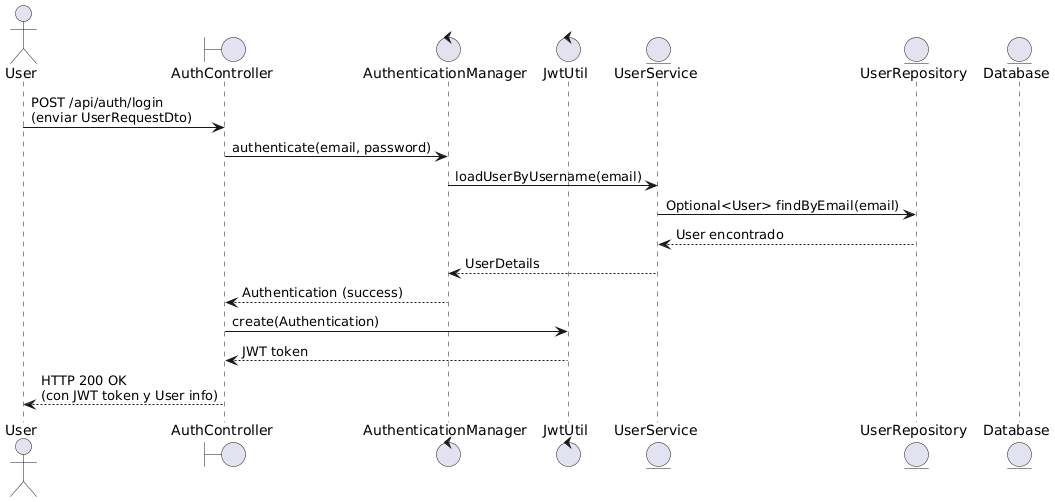

The diagram above was rendered by PlantUML. Its source (embedded in the PNG):
@startuml
actor User
boundary AuthController
control AuthenticationManager
control JwtUtil
entity UserService
entity UserRepository
entity Database

User -> AuthController : POST /api/auth/login\n(enviar UserRequestDto)
AuthController -> AuthenticationManager : authenticate(email, password)
AuthenticationManager -> UserService : loadUserByUsername(email)
UserService -> UserRepository : Optional<User> findByEmail(email)
UserRepository --> UserService : User encontrado
UserService --> AuthenticationManager : UserDetails
AuthenticationManager --> AuthController : Authentication (success)
AuthController -> JwtUtil : create(Authentication)
JwtUtil --> AuthController : JWT token
AuthController --> User : HTTP 200 OK\n(con JWT token y User info)
@enduml